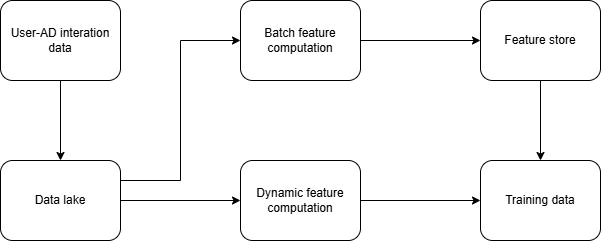

The diagram above was exported from draw.io. Its source (the exported page's mxGraphModel, read from the mxfile embedded in the PNG):
<mxGraphModel dx="882" dy="578" grid="1" gridSize="10" guides="1" tooltips="1" connect="1" arrows="1" fold="1" page="1" pageScale="1" pageWidth="850" pageHeight="1100" math="0" shadow="0">
  <root>
    <mxCell id="0" />
    <mxCell id="1" parent="0" />
    <mxCell id="B2bUZWWEIsz7Ak7yU3f8-2" style="edgeStyle=orthogonalEdgeStyle;rounded=0;orthogonalLoop=1;jettySize=auto;html=1;exitX=0.5;exitY=1;exitDx=0;exitDy=0;entryX=0.5;entryY=0;entryDx=0;entryDy=0;" edge="1" parent="1" source="At9daDqTqGgUnNfYn9DA-1" target="At9daDqTqGgUnNfYn9DA-4">
      <mxGeometry relative="1" as="geometry" />
    </mxCell>
    <mxCell id="At9daDqTqGgUnNfYn9DA-1" value="User-AD interation data" style="rounded=1;whiteSpace=wrap;html=1;" parent="1" vertex="1">
      <mxGeometry x="80" y="80" width="120" height="80" as="geometry" />
    </mxCell>
    <mxCell id="B2bUZWWEIsz7Ak7yU3f8-9" style="edgeStyle=orthogonalEdgeStyle;rounded=0;orthogonalLoop=1;jettySize=auto;html=1;exitX=1;exitY=0.25;exitDx=0;exitDy=0;entryX=0;entryY=0.5;entryDx=0;entryDy=0;" edge="1" parent="1" source="At9daDqTqGgUnNfYn9DA-4" target="At9daDqTqGgUnNfYn9DA-5">
      <mxGeometry relative="1" as="geometry" />
    </mxCell>
    <mxCell id="B2bUZWWEIsz7Ak7yU3f8-10" style="edgeStyle=orthogonalEdgeStyle;rounded=0;orthogonalLoop=1;jettySize=auto;html=1;exitX=1;exitY=0.5;exitDx=0;exitDy=0;entryX=0;entryY=0.5;entryDx=0;entryDy=0;" edge="1" parent="1" source="At9daDqTqGgUnNfYn9DA-4" target="At9daDqTqGgUnNfYn9DA-6">
      <mxGeometry relative="1" as="geometry" />
    </mxCell>
    <mxCell id="At9daDqTqGgUnNfYn9DA-4" value="Data lake" style="rounded=1;whiteSpace=wrap;html=1;" parent="1" vertex="1">
      <mxGeometry x="80" y="240" width="120" height="80" as="geometry" />
    </mxCell>
    <mxCell id="At9daDqTqGgUnNfYn9DA-31" style="edgeStyle=orthogonalEdgeStyle;rounded=0;orthogonalLoop=1;jettySize=auto;html=1;exitX=1;exitY=0.5;exitDx=0;exitDy=0;entryX=0;entryY=0.5;entryDx=0;entryDy=0;" parent="1" source="At9daDqTqGgUnNfYn9DA-5" target="At9daDqTqGgUnNfYn9DA-7" edge="1">
      <mxGeometry relative="1" as="geometry" />
    </mxCell>
    <mxCell id="At9daDqTqGgUnNfYn9DA-5" value="Batch feature computation" style="rounded=1;whiteSpace=wrap;html=1;" parent="1" vertex="1">
      <mxGeometry x="320" y="80" width="120" height="80" as="geometry" />
    </mxCell>
    <mxCell id="B2bUZWWEIsz7Ak7yU3f8-8" style="edgeStyle=orthogonalEdgeStyle;rounded=0;orthogonalLoop=1;jettySize=auto;html=1;exitX=1;exitY=0.5;exitDx=0;exitDy=0;entryX=0;entryY=0.5;entryDx=0;entryDy=0;" edge="1" parent="1" source="At9daDqTqGgUnNfYn9DA-6" target="At9daDqTqGgUnNfYn9DA-8">
      <mxGeometry relative="1" as="geometry" />
    </mxCell>
    <mxCell id="At9daDqTqGgUnNfYn9DA-6" value="Dynamic feature computation" style="rounded=1;whiteSpace=wrap;html=1;" parent="1" vertex="1">
      <mxGeometry x="320" y="240" width="120" height="80" as="geometry" />
    </mxCell>
    <mxCell id="B2bUZWWEIsz7Ak7yU3f8-7" style="edgeStyle=orthogonalEdgeStyle;rounded=0;orthogonalLoop=1;jettySize=auto;html=1;exitX=0.5;exitY=1;exitDx=0;exitDy=0;entryX=0.5;entryY=0;entryDx=0;entryDy=0;" edge="1" parent="1" source="At9daDqTqGgUnNfYn9DA-7" target="At9daDqTqGgUnNfYn9DA-8">
      <mxGeometry relative="1" as="geometry" />
    </mxCell>
    <mxCell id="At9daDqTqGgUnNfYn9DA-7" value="Feature store" style="rounded=1;whiteSpace=wrap;html=1;" parent="1" vertex="1">
      <mxGeometry x="560" y="80" width="120" height="80" as="geometry" />
    </mxCell>
    <mxCell id="At9daDqTqGgUnNfYn9DA-8" value="Training data" style="rounded=1;whiteSpace=wrap;html=1;" parent="1" vertex="1">
      <mxGeometry x="560" y="240" width="120" height="80" as="geometry" />
    </mxCell>
  </root>
</mxGraphModel>